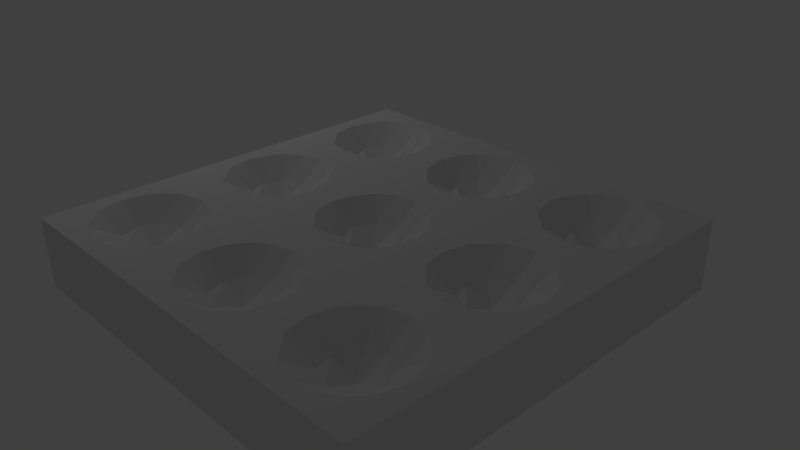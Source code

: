 # Source: pentago.blend  (saved by Blender 2.77.0; exported with 4.5.12 LTS)
import bpy
from mathutils import Matrix  # noqa: F401  (used for matrix-valued properties, if any)

bpy.ops.wm.read_factory_settings(use_empty=True)
scene = bpy.context.scene
scene.name = 'Scene'

# ---- collections
col_collection_1 = bpy.data.collections.new('Collection 1'); scene.collection.children.link(col_collection_1)

# ---- materials (node trees are filled in below, after node groups)
mat_material_001 = bpy.data.materials.new('Material.001')
mat_material_001.alpha_threshold = 0.0
mat_material_001.use_transparent_shadow = False
mat_material_001.roughness = 0.5
mat_material_001.specular_intensity = 0.0

# ---- material node trees

# ---- world
world_world = bpy.data.worlds.new('World'); scene.world = world_world
world_world.color = (0.05088, 0.05088, 0.05088)
world_world.use_sun_shadow = False
world_world.sun_shadow_jitter_overblur = 0.0
world_world.cycles.sampling_method = 'MANUAL'

# ---- cameras
cam_camera = bpy.data.cameras.new('Camera')
cam_camera.clip_end = 100.0
cam_camera.lens = 35.0
cam_camera.sensor_width = 32.0
cam_camera.sensor_height = 18.0
cam_camera.ortho_scale = 7.314
cam_camera.dof.focus_distance = 0.0
cam_camera.dof.aperture_fstop = 128.0

# ---- lights
light_lamp = bpy.data.lights.new('Lamp', 'POINT')
light_lamp.transmission_factor = 0.0
light_lamp.cutoff_distance = 30.0
light_lamp.energy = 100.0
light_lamp.shadow_buffer_clip_start = 1.001
light_lamp.shadow_soft_size = 0.1
light_lamp.shadow_maximum_resolution = 0.006
light_lamp.use_absolute_resolution = True

# ---- meshes
me_cube_001 = bpy.data.meshes.new('Cube.001')
me_cube_001.from_pydata([(-1.0, -1.0, -1.0), (-0.9997, -1.0, 0.9994), (-1.0, 1.0, -1.0), (-1.0, 1.0, 1.0), (1.0, -1.0, -1.0), (0.9998, -1.0, 0.9997), (1.0, 1.0, -1.0), (0.9996, 1.0, 1.0), (-1.0, -1.0, -0.3333), (-1.0, -1.0, 0.3333), (-0.9997, -0.3339, 0.9994), (-1.0, 0.3331, 1.0), (-1.0, 1.0, 0.3333), (-1.0, 1.0, -0.3333), (-1.0, 0.3333, -1.0), (-1.0, -0.3333, -1.0), (-0.3327, 1.0, 1.0), (0.3333, 1.0, 1.0), (1.0, 1.0, 0.3333), (1.0, 1.0, -0.3333), (0.3333, 1.0, -1.0), (-0.3333, 1.0, -1.0), (0.9996, 0.3332, 1.0), (0.9998, -0.3337, 0.9997), (1.0, -1.0, 0.3333), (1.0, -1.0, -0.3333), (1.0, -0.3333, -1.0), (1.0, 0.3333, -1.0), (0.3342, -1.0, 0.9997), (-0.333, -1.0, 0.9994), (-0.3333, -1.0, -1.0), (0.3333, -1.0, -1.0), (-0.3327, 0.3331, 1.0), (-0.3333, -0.3333, -1.0), (0.3333, -0.3333, -1.0), (-0.3333, 0.3333, -1.0), (0.3333, 0.3333, -1.0), (0.3333, -1.0, 0.3333), (0.3333, -1.0, -0.3333), (-0.3333, -1.0, 0.3333), (-0.3333, -1.0, -0.3333), (1.0, 0.3333, 0.3333), (1.0, 0.3333, -0.3333), (1.0, -0.3333, 0.3333), (1.0, -0.3333, -0.3333), (-0.3333, 1.0, 0.3333), (-0.3333, 1.0, -0.3333), (0.3333, 1.0, 0.3333), (0.3333, 1.0, -0.3333), (-1.0, -0.3333, 0.3333), (-1.0, -0.3333, -0.3333), (-1.0, 0.3333, 0.3333), (-1.0, 0.3333, -0.3333), (-1.0, 0.4444, 1.0), (-1.0, 0.5556, 1.0), (-1.0, 0.6667, 1.0), (-1.0, 0.7778, 1.0), (-1.0, 0.8889, 1.0), (0.4441, 1.0, 1.0), (0.5552, 1.0, 1.0), (0.6663, 1.0, 1.0), (0.7774, 1.0, 1.0), (0.8885, 1.0, 1.0), (0.9999, -0.4449, 0.9994), (0.9999, -0.556, 0.9994), (0.9999, -0.6671, 0.9994), (0.9999, -0.7782, 0.9994), (0.9999, -0.8894, 0.9994), (-0.4441, -1.0, 0.9994), (-0.5553, -1.0, 0.9994), (-0.6664, -1.0, 0.9994), (-0.7775, -1.0, 0.9994), (-0.8886, -1.0, 0.9994), (-0.9997, -0.8894, 0.9994), (-0.9997, -0.7782, 0.9994), (-0.9997, -0.6671, 0.9994), (-0.9997, -0.556, 0.9994), (-0.9997, -0.4449, 0.9994), (-1.0, -0.2225, 1.0), (-1.0, -0.1114, 1.0), (-1.0, -0.0002464, 1.0), (-1.0, 0.1109, 1.0), (-1.0, 0.222, 1.0), (-0.8889, 1.0, 1.0), (-0.7778, 1.0, 1.0), (-0.6667, 1.0, 1.0), (-0.5556, 1.0, 1.0), (-0.4444, 1.0, 1.0), (-0.2215, 1.0, 1.0), (-0.1104, 1.0, 1.0), (0.0006737, 1.0, 1.0), (0.1118, 1.0, 1.0), (0.2229, 1.0, 1.0), (0.9996, 0.8889, 1.0), (0.9996, 0.7778, 1.0), (0.9996, 0.6667, 1.0), (0.9996, 0.5556, 1.0), (0.9996, 0.4444, 1.0), (0.9996, 0.222, 1.0), (0.9996, 0.1109, 1.0), (0.9996, -0.0002463, 1.0), (0.9996, -0.1114, 1.0), (0.9996, -0.2225, 1.0), (0.8887, -1.0, 0.9997), (0.7776, -1.0, 0.9997), (0.6664, -1.0, 0.9997), (0.5553, -1.0, 0.9997), (0.4442, -1.0, 0.9997), (0.223, -1.0, 0.9997), (0.1119, -1.0, 0.9997), (0.0008227, -1.0, 0.9997), (-0.1103, -1.0, 0.9997), (-0.2214, -1.0, 0.9997), (-0.4444, 0.3331, 1.0), (-0.5556, 0.3331, 1.0), (-0.6667, 0.3331, 1.0), (-0.7778, 0.3331, 1.0), (-0.8889, 0.3331, 1.0), (-0.3327, 0.8889, 1.0), (-0.3327, 0.7778, 1.0), (-0.3327, 0.6667, 1.0), (-0.3327, 0.5556, 1.0), (-0.3327, 0.4444, 1.0), (-0.484, 0.484, 1.0), (-0.5511, 0.4356, 1.0), (-0.6667, 0.4083, 1.0), (-0.7822, 0.4356, 1.0), (-0.8493, 0.484, 1.0), (-0.4356, 0.5511, 1.0), (-0.5718, 0.5718, 0.4719), (-0.6667, 0.5325, 0.4719), (-0.7615, 0.5718, 0.4719), (-0.8977, 0.5511, 1.0), (-0.4083, 0.6667, 1.0), (-0.5325, 0.6667, 0.4719), (-0.6667, 0.6667, 0.125), (-0.8008, 0.6667, 0.4719), (-0.925, 0.6667, 1.0), (-0.4356, 0.7822, 1.0), (-0.5718, 0.7615, 0.4719), (-0.6667, 0.8008, 0.4719), (-0.7615, 0.7615, 0.4719), (-0.8977, 0.7822, 1.0), (-0.484, 0.8493, 1.0), (-0.5511, 0.8977, 1.0), (-0.6667, 0.925, 1.0), (-0.7822, 0.8977, 1.0), (-0.8493, 0.8493, 1.0), (0.3336, 0.3331, 1.0), (-0.3324, -0.334, 0.9994), (-0.8886, -0.334, 0.9994), (-0.7775, -0.334, 0.9994), (-0.6664, -0.334, 0.9994), (-0.5553, -0.334, 0.9994), (-0.4441, -0.334, 0.9994), (0.3336, 1.0, 1.0), (-0.3322, -0.4451, 0.999), (-0.3322, -0.5563, 0.999), (-0.3322, -0.6674, 0.999), (-0.3322, -0.7785, 0.999), (-0.3322, -0.8896, 0.999), (-0.4834, -0.8503, 0.9987), (-0.5505, -0.8987, 0.9987), (-0.6661, -0.9259, 0.9987), (-0.7816, -0.8987, 0.9987), (-0.8488, -0.8503, 0.9987), (-0.435, -0.7831, 0.9987), (-0.5712, -0.7624, 0.4706), (-0.6661, -0.8017, 0.4706), (-0.7609, -0.7624, 0.4706), (-0.8971, -0.7831, 0.9987), (-0.4077, -0.6676, 0.9987), (-0.5319, -0.6676, 0.4706), (-0.6661, -0.6676, 0.1237), (-0.8002, -0.6676, 0.4706), (-0.9244, -0.6676, 0.9987), (-0.435, -0.5521, 0.9987), (-0.5712, -0.5728, 0.4706), (-0.6661, -0.5335, 0.4706), (-0.7609, -0.5728, 0.4706), (-0.8971, -0.5521, 0.9987), (-0.4834, -0.4849, 0.9987), (-0.5505, -0.4365, 0.9987), (-0.6661, -0.4092, 0.9987), (-0.7816, -0.4365, 0.9987), (-0.8488, -0.4849, 0.9987), (-0.3327, 0.2219, 1.0), (-0.3327, 0.1107, 1.0), (-0.3327, -0.0003695, 1.0), (-0.3327, -0.1115, 1.0), (-0.3327, -0.2226, 1.0), (-0.484, -0.1832, 1.0), (-0.5511, -0.2316, 1.0), (-0.6667, -0.2588, 1.0), (-0.7822, -0.2316, 1.0), (-0.8493, -0.1832, 1.0), (-0.4356, -0.116, 1.0), (-0.5718, -0.09533, 0.4719), (-0.6667, -0.1346, 0.4719), (-0.7615, -0.09533, 0.4719), (-0.8977, -0.116, 1.0), (-0.4083, -0.0004926, 1.0), (-0.5325, -0.0004926, 0.4719), (-0.6667, -0.0004926, 0.125), (-0.8008, -0.0004926, 0.4719), (-0.925, -0.0004927, 1.0), (-0.4356, 0.115, 1.0), (-0.5718, 0.09435, 0.4719), (-0.6667, 0.1336, 0.4719), (-0.7615, 0.09435, 0.4719), (-0.8977, 0.115, 1.0), (-0.484, 0.1822, 1.0), (-0.5511, 0.2306, 1.0), (-0.6667, 0.2579, 1.0), (-0.7822, 0.2306, 1.0), (-0.8493, 0.1822, 1.0), (0.2236, 0.3331, 1.0), (0.1125, 0.3331, 1.0), (0.001347, 0.3331, 1.0), (-0.1098, 0.3331, 1.0), (-0.2209, 0.3331, 1.0), (0.3336, 0.8889, 1.0), (0.3336, 0.7778, 1.0), (0.3336, 0.6667, 1.0), (0.3336, 0.5556, 1.0), (0.3336, 0.4444, 1.0), (0.184, 0.484, 1.0), (0.1169, 0.4356, 1.0), (0.001347, 0.4083, 1.0), (-0.1142, 0.4356, 1.0), (-0.1813, 0.484, 1.0), (0.2324, 0.5511, 1.0), (0.09619, 0.5718, 0.4719), (0.001347, 0.5325, 0.4719), (-0.09349, 0.5718, 0.4719), (-0.2297, 0.5511, 1.0), (0.2597, 0.6667, 1.0), (0.1355, 0.6667, 0.4719), (0.001347, 0.6667, 0.125), (-0.1328, 0.6667, 0.4719), (-0.257, 0.6667, 1.0), (0.2324, 0.7822, 1.0), (0.09619, 0.7615, 0.4719), (0.001347, 0.8008, 0.4719), (-0.09349, 0.7615, 0.4719), (-0.2297, 0.7822, 1.0), (0.184, 0.8493, 1.0), (0.1169, 0.8977, 1.0), (0.001347, 0.925, 1.0), (-0.1142, 0.8977, 1.0), (-0.1813, 0.8493, 1.0), (0.3339, -0.334, 0.9994), (-0.2206, -0.334, 0.9994), (-0.1095, -0.334, 0.9994), (0.001645, -0.334, 0.9994), (0.1128, -0.334, 0.9994), (0.2239, -0.334, 0.9994), (0.3341, -0.4451, 0.999), (0.3341, -0.5563, 0.999), (0.3341, -0.6674, 0.999), (0.3341, -0.7785, 0.999), (0.3341, -0.8896, 0.999), (0.1846, -0.8503, 0.9987), (0.1175, -0.8987, 0.9987), (0.001944, -0.9259, 0.9987), (-0.1136, -0.8987, 0.9987), (-0.1807, -0.8503, 0.9987), (0.233, -0.7831, 0.9987), (0.09678, -0.7624, 0.4706), (0.001944, -0.8017, 0.4706), (-0.0929, -0.7624, 0.4706), (-0.2291, -0.7831, 0.9987), (0.2603, -0.6676, 0.9987), (0.1361, -0.6676, 0.4706), (0.001944, -0.6676, 0.1237), (-0.1322, -0.6676, 0.4706), (-0.2564, -0.6676, 0.9987), (0.233, -0.5521, 0.9987), (0.09678, -0.5728, 0.4706), (0.001944, -0.5335, 0.4706), (-0.0929, -0.5728, 0.4706), (-0.2291, -0.5521, 0.9987), (0.1846, -0.4849, 0.9987), (0.1175, -0.4365, 0.9987), (0.001944, -0.4092, 0.9987), (-0.1136, -0.4365, 0.9987), (-0.1807, -0.4849, 0.9987), (0.3336, 0.2219, 1.0), (0.3336, 0.1107, 1.0), (0.3336, -0.0003695, 1.0), (0.3336, -0.1115, 1.0), (0.3336, -0.2226, 1.0), (0.184, -0.1832, 1.0), (0.1169, -0.2316, 1.0), (0.001347, -0.2588, 1.0), (-0.1142, -0.2316, 1.0), (-0.1813, -0.1832, 1.0), (0.2324, -0.116, 1.0), (0.09619, -0.09533, 0.4719), (0.001347, -0.1346, 0.4719), (-0.09349, -0.09533, 0.4719), (-0.2297, -0.116, 1.0), (0.2597, -0.0004926, 1.0), (0.1355, -0.0004926, 0.4719), (0.001347, -0.0004926, 0.125), (-0.1328, -0.0004926, 0.4719), (-0.257, -0.0004927, 1.0), (0.2324, 0.115, 1.0), (0.09619, 0.09435, 0.4719), (0.001347, 0.1336, 0.4719), (-0.09349, 0.09435, 0.4719), (-0.2297, 0.115, 1.0), (0.184, 0.1822, 1.0), (0.1169, 0.2306, 1.0), (0.001347, 0.2579, 1.0), (-0.1142, 0.2306, 1.0), (-0.1813, 0.1822, 1.0), (0.3329, -1.0, 0.9994), (0.8882, 0.3331, 1.0), (0.777, 0.3331, 1.0), (0.6659, 0.3331, 1.0), (0.5548, 0.3331, 1.0), (0.4437, 0.3331, 1.0), (0.8486, 0.484, 1.0), (0.7815, 0.4356, 1.0), (0.6659, 0.4083, 1.0), (0.5504, 0.4356, 1.0), (0.4832, 0.484, 1.0), (0.897, 0.5511, 1.0), (0.7608, 0.5718, 0.4719), (0.6659, 0.5325, 0.4719), (0.5711, 0.5718, 0.4719), (0.4349, 0.5511, 1.0), (0.9243, 0.6667, 1.0), (0.8001, 0.6667, 0.4719), (0.6659, 0.6667, 0.125), (0.5318, 0.6667, 0.4719), (0.4076, 0.6667, 1.0), (0.897, 0.7822, 1.0), (0.7608, 0.7615, 0.4719), (0.6659, 0.8008, 0.4719), (0.5711, 0.7615, 0.4719), (0.4349, 0.7822, 1.0), (0.8486, 0.8493, 1.0), (0.7815, 0.8977, 1.0), (0.6659, 0.925, 1.0), (0.5504, 0.8977, 1.0), (0.4832, 0.8493, 1.0), (0.444, -0.334, 0.9994), (0.5551, -0.334, 0.9994), (0.6662, -0.334, 0.9994), (0.7773, -0.334, 0.9994), (0.8884, -0.334, 0.9994), (0.8492, -0.8503, 0.9987), (0.7821, -0.8987, 0.9987), (0.6665, -0.9259, 0.9987), (0.551, -0.8987, 0.9987), (0.4838, -0.8503, 0.9987), (0.8976, -0.7831, 0.9987), (0.7614, -0.7624, 0.4706), (0.6665, -0.8017, 0.4706), (0.5717, -0.7624, 0.4706), (0.4355, -0.7831, 0.9987), (0.9249, -0.6676, 0.9987), (0.8006, -0.6676, 0.4706), (0.6665, -0.6676, 0.1237), (0.5324, -0.6676, 0.4706), (0.4082, -0.6676, 0.9987), (0.8976, -0.5521, 0.9987), (0.7614, -0.5728, 0.4706), (0.6665, -0.5335, 0.4706), (0.5717, -0.5728, 0.4706), (0.4355, -0.5521, 0.9987), (0.8492, -0.4849, 0.9987), (0.7821, -0.4365, 0.9987), (0.6665, -0.4092, 0.9987), (0.551, -0.4365, 0.9987), (0.4838, -0.4849, 0.9987), (0.8486, -0.1832, 1.0), (0.7815, -0.2316, 1.0), (0.6659, -0.2588, 1.0), (0.5504, -0.2316, 1.0), (0.4832, -0.1832, 1.0), (0.897, -0.116, 1.0), (0.7608, -0.09533, 0.4719), (0.6659, -0.1346, 0.4719), (0.5711, -0.09533, 0.4719), (0.4349, -0.116, 1.0), (0.9243, -0.0004926, 1.0), (0.8001, -0.0004926, 0.4719), (0.6659, -0.0004926, 0.125), (0.5318, -0.0004926, 0.4719), (0.4076, -0.0004927, 1.0), (0.897, 0.115, 1.0), (0.7608, 0.09435, 0.4719), (0.6659, 0.1336, 0.4719), (0.5711, 0.09435, 0.4719), (0.4349, 0.115, 1.0), (0.8486, 0.1822, 1.0), (0.7815, 0.2306, 1.0), (0.6659, 0.2579, 1.0), (0.5504, 0.2306, 1.0), (0.4832, 0.1822, 1.0)], [], [(52, 13, 2, 14), (48, 19, 6, 20), (44, 25, 4, 26), (40, 8, 0, 30), (36, 20, 6, 27), (147, 83, 3, 57), (31, 34, 26, 4), (34, 36, 27, 26), (0, 15, 33, 30), (30, 33, 34, 31), (15, 14, 35, 33), (33, 35, 36, 34), (14, 2, 21, 35), (35, 21, 20, 36), (25, 38, 31, 4), (38, 40, 30, 31), (107, 28, 37), (24, 37, 38, 25), (112, 29, 39), (37, 39, 40, 38), (72, 1, 9), (39, 9, 8, 40), (19, 42, 27, 6), (42, 44, 26, 27), (97, 22, 41), (18, 41, 42, 19), (102, 23, 43), (41, 43, 44, 42), (67, 5, 24), (43, 24, 25, 44), (13, 46, 21, 2), (46, 48, 20, 21), (87, 16, 45), (12, 45, 46, 13), (92, 17, 47), (45, 47, 48, 46), (62, 7, 18), (47, 18, 19, 48), (8, 50, 15, 0), (50, 52, 14, 15), (77, 10, 49), (9, 49, 50, 8), (82, 11, 51), (49, 51, 52, 50), (57, 3, 12), (51, 12, 13, 52), (11, 53, 51), (53, 54, 51), (54, 55, 51), (51, 55, 12), (55, 56, 12), (56, 57, 12), (10, 78, 49), (78, 79, 49), (79, 80, 49), (49, 80, 51), (80, 81, 51), (81, 82, 51), (1, 73, 9), (73, 74, 9), (74, 75, 9), (9, 75, 49), (75, 76, 49), (76, 77, 49), (17, 58, 47), (58, 59, 47), (59, 60, 47), (47, 60, 18), (60, 61, 18), (61, 62, 18), (16, 88, 45), (88, 89, 45), (89, 90, 45), (45, 90, 47), (90, 91, 47), (91, 92, 47), (3, 83, 12), (83, 84, 12), (84, 85, 12), (12, 85, 45), (85, 86, 45), (86, 87, 45), (23, 63, 43), (63, 64, 43), (64, 65, 43), (43, 65, 24), (65, 66, 24), (66, 67, 24), (22, 98, 41), (98, 99, 41), (99, 100, 41), (41, 100, 43), (100, 101, 43), (101, 102, 43), (7, 93, 18), (93, 94, 18), (94, 95, 18), (18, 95, 41), (95, 96, 41), (96, 97, 41), (29, 68, 39), (68, 69, 39), (69, 70, 39), (39, 70, 9), (70, 71, 9), (71, 72, 9), (28, 108, 37), (108, 109, 37), (109, 110, 37), (37, 110, 39), (110, 111, 39), (111, 112, 39), (5, 103, 24), (103, 104, 24), (104, 105, 24), (24, 105, 37), (105, 106, 37), (106, 107, 37), (117, 127, 53, 11), (127, 132, 54, 53), (132, 137, 55, 54), (137, 142, 56, 55), (142, 147, 57, 56), (32, 122, 123, 113), (113, 123, 124, 114), (114, 124, 125, 115), (115, 125, 126, 116), (116, 126, 127, 117), (122, 121, 128, 123), (123, 128, 129, 124), (124, 129, 130, 125), (125, 130, 131, 126), (126, 131, 132, 127), (121, 120, 133, 128), (128, 133, 134, 129), (129, 134, 135, 130), (130, 135, 136, 131), (131, 136, 137, 132), (120, 119, 138, 133), (133, 138, 139, 134), (134, 139, 140, 135), (135, 140, 141, 136), (136, 141, 142, 137), (119, 118, 143, 138), (138, 143, 144, 139), (139, 144, 145, 140), (140, 145, 146, 141), (141, 146, 147, 142), (118, 16, 87, 143), (143, 87, 86, 144), (144, 86, 85, 145), (145, 85, 84, 146), (146, 84, 83, 147), (185, 150, 10, 77), (72, 165, 73, 1), (165, 170, 74, 73), (170, 175, 75, 74), (175, 180, 76, 75), (180, 185, 77, 76), (29, 160, 161, 68), (68, 161, 162, 69), (69, 162, 163, 70), (70, 163, 164, 71), (71, 164, 165, 72), (160, 159, 166, 161), (161, 166, 167, 162), (162, 167, 168, 163), (163, 168, 169, 164), (164, 169, 170, 165), (159, 158, 171, 166), (166, 171, 172, 167), (167, 172, 173, 168), (168, 173, 174, 169), (169, 174, 175, 170), (158, 157, 176, 171), (171, 176, 177, 172), (172, 177, 178, 173), (173, 178, 179, 174), (174, 179, 180, 175), (157, 156, 181, 176), (176, 181, 182, 177), (177, 182, 183, 178), (178, 183, 184, 179), (179, 184, 185, 180), (156, 149, 154, 181), (181, 154, 153, 182), (182, 153, 152, 183), (183, 152, 151, 184), (184, 151, 150, 185), (215, 117, 11, 82), (150, 195, 78, 10), (195, 200, 79, 78), (200, 205, 80, 79), (205, 210, 81, 80), (210, 215, 82, 81), (149, 190, 191, 154), (154, 191, 192, 153), (153, 192, 193, 152), (152, 193, 194, 151), (151, 194, 195, 150), (190, 189, 196, 191), (191, 196, 197, 192), (192, 197, 198, 193), (193, 198, 199, 194), (194, 199, 200, 195), (189, 188, 201, 196), (196, 201, 202, 197), (197, 202, 203, 198), (198, 203, 204, 199), (199, 204, 205, 200), (188, 187, 206, 201), (201, 206, 207, 202), (202, 207, 208, 203), (203, 208, 209, 204), (204, 209, 210, 205), (187, 186, 211, 206), (206, 211, 212, 207), (207, 212, 213, 208), (208, 213, 214, 209), (209, 214, 215, 210), (186, 32, 113, 211), (211, 113, 114, 212), (212, 114, 115, 213), (213, 115, 116, 214), (214, 116, 117, 215), (250, 88, 16, 118), (220, 230, 122, 32), (230, 235, 121, 122), (235, 240, 120, 121), (240, 245, 119, 120), (245, 250, 118, 119), (148, 225, 226, 216), (216, 226, 227, 217), (217, 227, 228, 218), (218, 228, 229, 219), (219, 229, 230, 220), (225, 224, 231, 226), (226, 231, 232, 227), (227, 232, 233, 228), (228, 233, 234, 229), (229, 234, 235, 230), (224, 223, 236, 231), (231, 236, 237, 232), (232, 237, 238, 233), (233, 238, 239, 234), (234, 239, 240, 235), (223, 222, 241, 236), (236, 241, 242, 237), (237, 242, 243, 238), (238, 243, 244, 239), (239, 244, 245, 240), (222, 221, 246, 241), (241, 246, 247, 242), (242, 247, 248, 243), (243, 248, 249, 244), (244, 249, 250, 245), (221, 155, 92, 246), (246, 92, 91, 247), (247, 91, 90, 248), (248, 90, 89, 249), (249, 89, 88, 250), (286, 252, 149, 156), (112, 266, 160, 29), (266, 271, 159, 160), (271, 276, 158, 159), (276, 281, 157, 158), (281, 286, 156, 157), (28, 261, 262, 108), (108, 262, 263, 109), (109, 263, 264, 110), (110, 264, 265, 111), (111, 265, 266, 112), (261, 260, 267, 262), (262, 267, 268, 263), (263, 268, 269, 264), (264, 269, 270, 265), (265, 270, 271, 266), (260, 259, 272, 267), (267, 272, 273, 268), (268, 273, 274, 269), (269, 274, 275, 270), (270, 275, 276, 271), (259, 258, 277, 272), (272, 277, 278, 273), (273, 278, 279, 274), (274, 279, 280, 275), (275, 280, 281, 276), (258, 257, 282, 277), (277, 282, 283, 278), (278, 283, 284, 279), (279, 284, 285, 280), (280, 285, 286, 281), (257, 251, 256, 282), (282, 256, 255, 283), (283, 255, 254, 284), (284, 254, 253, 285), (285, 253, 252, 286), (316, 220, 32, 186), (252, 296, 190, 149), (296, 301, 189, 190), (301, 306, 188, 189), (306, 311, 187, 188), (311, 316, 186, 187), (251, 291, 292, 256), (256, 292, 293, 255), (255, 293, 294, 254), (254, 294, 295, 253), (253, 295, 296, 252), (291, 290, 297, 292), (292, 297, 298, 293), (293, 298, 299, 294), (294, 299, 300, 295), (295, 300, 301, 296), (290, 289, 302, 297), (297, 302, 303, 298), (298, 303, 304, 299), (299, 304, 305, 300), (300, 305, 306, 301), (289, 288, 307, 302), (302, 307, 308, 303), (303, 308, 309, 304), (304, 309, 310, 305), (305, 310, 311, 306), (288, 287, 312, 307), (307, 312, 313, 308), (308, 313, 314, 309), (309, 314, 315, 310), (310, 315, 316, 311), (287, 148, 216, 312), (312, 216, 217, 313), (313, 217, 218, 314), (314, 218, 219, 315), (315, 219, 220, 316), (347, 58, 155, 221), (322, 327, 225, 148), (327, 332, 224, 225), (332, 337, 223, 224), (337, 342, 222, 223), (342, 347, 221, 222), (22, 97, 323, 318), (318, 323, 324, 319), (319, 324, 325, 320), (320, 325, 326, 321), (321, 326, 327, 322), (97, 96, 328, 323), (323, 328, 329, 324), (324, 329, 330, 325), (325, 330, 331, 326), (326, 331, 332, 327), (96, 95, 333, 328), (328, 333, 334, 329), (329, 334, 335, 330), (330, 335, 336, 331), (331, 336, 337, 332), (95, 94, 338, 333), (333, 338, 339, 334), (334, 339, 340, 335), (335, 340, 341, 336), (336, 341, 342, 337), (94, 93, 343, 338), (338, 343, 344, 339), (339, 344, 345, 340), (340, 345, 346, 341), (341, 346, 347, 342), (93, 7, 62, 343), (343, 62, 61, 344), (344, 61, 60, 345), (345, 60, 59, 346), (346, 59, 58, 347), (377, 348, 251, 257), (107, 357, 261, 317), (357, 362, 260, 261), (362, 367, 259, 260), (367, 372, 258, 259), (372, 377, 257, 258), (5, 67, 353, 103), (103, 353, 354, 104), (104, 354, 355, 105), (105, 355, 356, 106), (106, 356, 357, 107), (67, 66, 358, 353), (353, 358, 359, 354), (354, 359, 360, 355), (355, 360, 361, 356), (356, 361, 362, 357), (66, 65, 363, 358), (358, 363, 364, 359), (359, 364, 365, 360), (360, 365, 366, 361), (361, 366, 367, 362), (65, 64, 368, 363), (363, 368, 369, 364), (364, 369, 370, 365), (365, 370, 371, 366), (366, 371, 372, 367), (64, 63, 373, 368), (368, 373, 374, 369), (369, 374, 375, 370), (370, 375, 376, 371), (371, 376, 377, 372), (63, 23, 352, 373), (373, 352, 351, 374), (374, 351, 350, 375), (375, 350, 349, 376), (376, 349, 348, 377), (402, 322, 148, 287), (348, 382, 291, 251), (382, 387, 290, 291), (387, 392, 289, 290), (392, 397, 288, 289), (397, 402, 287, 288), (23, 102, 378, 352), (352, 378, 379, 351), (351, 379, 380, 350), (350, 380, 381, 349), (349, 381, 382, 348), (102, 101, 383, 378), (378, 383, 384, 379), (379, 384, 385, 380), (380, 385, 386, 381), (381, 386, 387, 382), (101, 100, 388, 383), (383, 388, 389, 384), (384, 389, 390, 385), (385, 390, 391, 386), (386, 391, 392, 387), (100, 99, 393, 388), (388, 393, 394, 389), (389, 394, 395, 390), (390, 395, 396, 391), (391, 396, 397, 392), (99, 98, 398, 393), (393, 398, 399, 394), (394, 399, 400, 395), (395, 400, 401, 396), (396, 401, 402, 397), (98, 22, 318, 398), (398, 318, 319, 399), (399, 319, 320, 400), (400, 320, 321, 401), (401, 321, 322, 402)])
me_cube_001.materials.append(mat_material_001)
me_cube_001.use_remesh_preserve_volume = False
me_cube_001.use_remesh_preserve_attributes = False
me_cube_001.use_mirror_vertex_groups = False
me_cube_001.update()

# ---- objects
ob_cube = bpy.data.objects.new('Cube', me_cube_001)
ob_lamp = bpy.data.objects.new('Lamp', light_lamp)
ob_camera = bpy.data.objects.new('Camera', cam_camera)

# ---- transforms, parenting, visibility, modifiers, constraints
ob_cube.location = (0.0, 0.0, 0.0)
ob_cube.scale = (3.0, 3.0, 0.5)
ob_cube.lineart.crease_threshold = 0.0
ob_lamp.location = (-7.283, 1.005, 5.904)
ob_lamp.rotation_euler = (0.6503, 0.05522, 1.866)
ob_lamp.lock_rotations_4d = False
ob_lamp.empty_display_type = 'ARROWS'
ob_lamp.color = (0.0, 0.0, 0.0, 0.0)
ob_lamp.lineart.crease_threshold = 0.0
ob_camera.location = (7.481, -6.508, 5.344)
ob_camera.rotation_euler = (1.109, 0.01082, 0.8149)
ob_camera.lock_rotations_4d = False
ob_camera.empty_display_type = 'ARROWS'
ob_camera.color = (0.0, 0.0, 0.0, 0.0)
ob_camera.display_type = 'WIRE'
ob_camera.lineart.crease_threshold = 0.0

# ---- collection membership
col_collection_1.objects.link(ob_cube)
col_collection_1.objects.link(ob_lamp)
col_collection_1.objects.link(ob_camera)

# ---- scene / render settings (as saved in the file)
scene.camera = ob_camera
scene.frame_start = 1; scene.frame_end = 250; scene.frame_set(94)
scene.render.engine = 'BLENDER_EEVEE_NEXT'
scene.render.resolution_percentage = 50
scene.render.dither_intensity = 0.0
scene.cycles.use_denoising = False
scene.cycles.samples = 128
scene.cycles.sampling_pattern = 'TABULATED_SOBOL'
scene.cycles.light_sampling_threshold = 0.0
scene.cycles.use_adaptive_sampling = False
scene.cycles.use_light_tree = False
scene.cycles.blur_glossy = 0.0
scene.cycles.sample_clamp_indirect = 0.0
scene.view_settings.view_transform = 'Standard'
bpy.context.view_layer.update()
